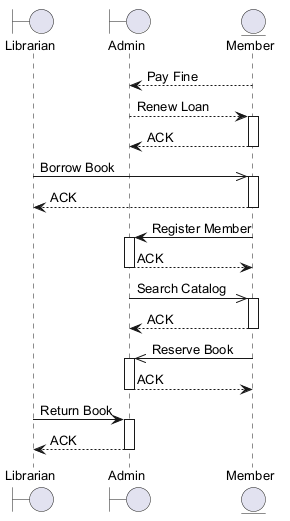

The diagram above was rendered by PlantUML. Its source (embedded in the PNG):
@startuml
skinparam defaultFontSize 13
boundary "Librarian" as L
boundary "Admin" as A
entity "Member" as M
M --> A : Pay Fine
A --> M : Renew Loan
activate M
M --> A : ACK
deactivate M
L ->> M : Borrow Book
activate M
M --> L : ACK
deactivate M
M -> A : Register Member
activate A
A --> M : ACK
deactivate A
A ->> M : Search Catalog
activate M
M --> A : ACK
deactivate M
M ->> A : Reserve Book
activate A
A --> M : ACK
deactivate A
L -> A : Return Book
activate A
A --> L : ACK
deactivate A
@enduml